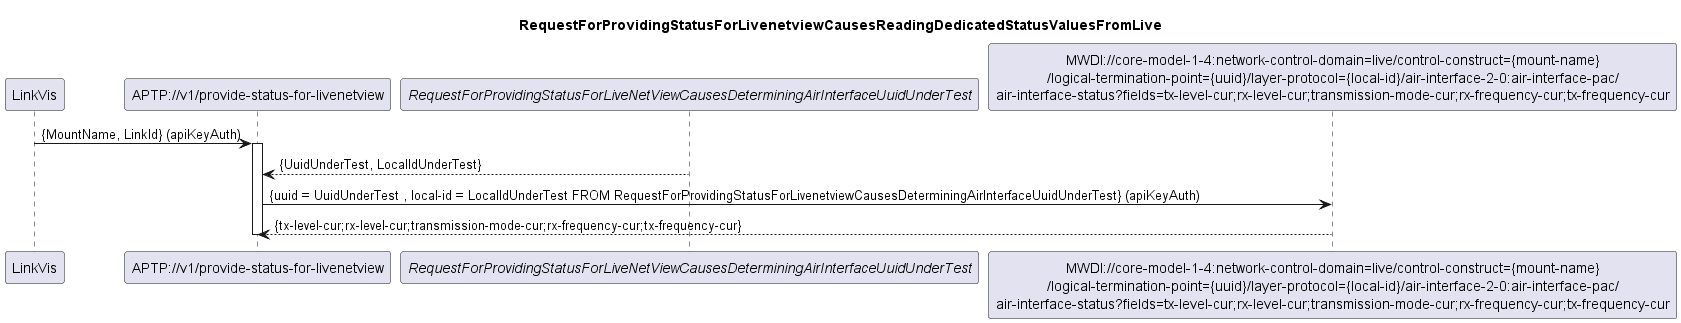

The diagram above was rendered by PlantUML. Its source (embedded in the PNG):
@startuml 407_ReadingDedicatedStatusValuesFromLive
skinparam responseMessageBelowArrow true

title
RequestForProvidingStatusForLivenetviewCausesReadingDedicatedStatusValuesFromLive
end title

participant "LinkVis" as LinkVis
participant "APTP://v1/provide-status-for-livenetview" as APTP_Status
participant "<i>RequestForProvidingStatusForLiveNetViewCausesDeterminingAirInterfaceUuidUnderTest</i>" as UnderTest
participant "MWDI://core-model-1-4:network-control-domain=live/control-construct={mount-name}\n/logical-termination-point={uuid}/layer-protocol={local-id}/air-interface-2-0:air-interface-pac/\nair-interface-status?fields=tx-level-cur;rx-level-cur;transmission-mode-cur;rx-frequency-cur;tx-frequency-cur" as MwdiStatus

LinkVis -> APTP_Status: {MountName, LinkId} (apiKeyAuth)
activate APTP_Status

UnderTest --> APTP_Status: {UuidUnderTest, LocalIdUnderTest}

APTP_Status -> MwdiStatus: {uuid = UuidUnderTest , local-id = LocalIdUnderTest FROM RequestForProvidingStatusForLivenetviewCausesDeterminingAirInterfaceUuidUnderTest} (apiKeyAuth)
MwdiStatus --> APTP_Status: {tx-level-cur;rx-level-cur;transmission-mode-cur;rx-frequency-cur;tx-frequency-cur}

deactivate APTP_Status

@enduml